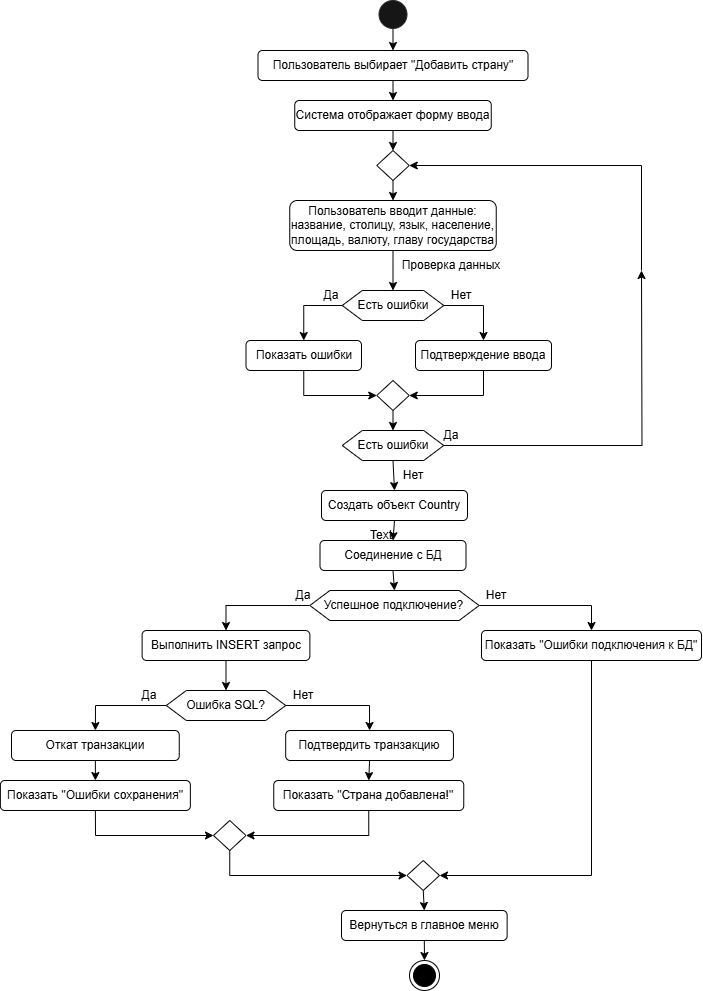

The diagram above was exported from draw.io. Its source (the exported page's mxGraphModel, read from the mxfile embedded in the PNG):
<mxGraphModel dx="2267" dy="1325" grid="1" gridSize="10" guides="1" tooltips="1" connect="1" arrows="1" fold="1" page="1" pageScale="1" pageWidth="827" pageHeight="1169" math="0" shadow="0">
  <root>
    <mxCell id="0" />
    <mxCell id="1" parent="0" />
    <mxCell id="zkRGkNtCRGwDVsm0Hmsx-81" style="edgeStyle=orthogonalEdgeStyle;rounded=0;orthogonalLoop=1;jettySize=auto;html=1;exitX=0.5;exitY=1;exitDx=0;exitDy=0;entryX=0.5;entryY=0;entryDx=0;entryDy=0;" edge="1" parent="1" source="zkRGkNtCRGwDVsm0Hmsx-65" target="zkRGkNtCRGwDVsm0Hmsx-79">
      <mxGeometry relative="1" as="geometry" />
    </mxCell>
    <mxCell id="zkRGkNtCRGwDVsm0Hmsx-65" value="" style="ellipse;whiteSpace=wrap;html=1;aspect=fixed;strokeColor=#292929;fillColor=#161616;" vertex="1" parent="1">
      <mxGeometry x="377.5" y="60" width="28" height="28" as="geometry" />
    </mxCell>
    <mxCell id="zkRGkNtCRGwDVsm0Hmsx-108" style="edgeStyle=orthogonalEdgeStyle;rounded=0;orthogonalLoop=1;jettySize=auto;html=1;exitX=0.5;exitY=1;exitDx=0;exitDy=0;entryX=0.5;entryY=0;entryDx=0;entryDy=0;" edge="1" parent="1" source="zkRGkNtCRGwDVsm0Hmsx-79" target="zkRGkNtCRGwDVsm0Hmsx-107">
      <mxGeometry relative="1" as="geometry" />
    </mxCell>
    <mxCell id="zkRGkNtCRGwDVsm0Hmsx-79" value="Пользователь выбирает &quot;Добавить страну&quot;" style="rounded=1;whiteSpace=wrap;html=1;" vertex="1" parent="1">
      <mxGeometry x="256.5" y="110" width="270" height="30" as="geometry" />
    </mxCell>
    <mxCell id="zkRGkNtCRGwDVsm0Hmsx-110" style="edgeStyle=orthogonalEdgeStyle;rounded=0;orthogonalLoop=1;jettySize=auto;html=1;exitX=0.5;exitY=1;exitDx=0;exitDy=0;entryX=0.5;entryY=0;entryDx=0;entryDy=0;" edge="1" parent="1" source="zkRGkNtCRGwDVsm0Hmsx-107" target="zkRGkNtCRGwDVsm0Hmsx-109">
      <mxGeometry relative="1" as="geometry" />
    </mxCell>
    <mxCell id="zkRGkNtCRGwDVsm0Hmsx-107" value="Система отображает форму ввода" style="rounded=1;whiteSpace=wrap;html=1;" vertex="1" parent="1">
      <mxGeometry x="293.25" y="160" width="196.5" height="30" as="geometry" />
    </mxCell>
    <mxCell id="zkRGkNtCRGwDVsm0Hmsx-112" style="edgeStyle=orthogonalEdgeStyle;rounded=0;orthogonalLoop=1;jettySize=auto;html=1;exitX=0.5;exitY=1;exitDx=0;exitDy=0;entryX=0.5;entryY=0;entryDx=0;entryDy=0;" edge="1" parent="1" source="zkRGkNtCRGwDVsm0Hmsx-109" target="zkRGkNtCRGwDVsm0Hmsx-111">
      <mxGeometry relative="1" as="geometry" />
    </mxCell>
    <mxCell id="zkRGkNtCRGwDVsm0Hmsx-109" value="" style="rhombus;whiteSpace=wrap;html=1;" vertex="1" parent="1">
      <mxGeometry x="375.25" y="210" width="32.5" height="30" as="geometry" />
    </mxCell>
    <mxCell id="zkRGkNtCRGwDVsm0Hmsx-114" style="edgeStyle=orthogonalEdgeStyle;rounded=0;orthogonalLoop=1;jettySize=auto;html=1;exitX=0.5;exitY=1;exitDx=0;exitDy=0;entryX=0.5;entryY=0;entryDx=0;entryDy=0;" edge="1" parent="1" source="zkRGkNtCRGwDVsm0Hmsx-111" target="zkRGkNtCRGwDVsm0Hmsx-113">
      <mxGeometry relative="1" as="geometry" />
    </mxCell>
    <mxCell id="zkRGkNtCRGwDVsm0Hmsx-111" value="Пользователь вводит данные:&lt;br&gt;название, столицу, язык, население, площадь, валюту, главу государства" style="rounded=1;whiteSpace=wrap;html=1;" vertex="1" parent="1">
      <mxGeometry x="288.25" y="260" width="206.5" height="50" as="geometry" />
    </mxCell>
    <mxCell id="zkRGkNtCRGwDVsm0Hmsx-118" style="edgeStyle=orthogonalEdgeStyle;rounded=0;orthogonalLoop=1;jettySize=auto;html=1;exitX=0;exitY=0.5;exitDx=0;exitDy=0;entryX=0.5;entryY=0;entryDx=0;entryDy=0;" edge="1" parent="1" source="zkRGkNtCRGwDVsm0Hmsx-113" target="zkRGkNtCRGwDVsm0Hmsx-116">
      <mxGeometry relative="1" as="geometry" />
    </mxCell>
    <mxCell id="zkRGkNtCRGwDVsm0Hmsx-119" style="edgeStyle=orthogonalEdgeStyle;rounded=0;orthogonalLoop=1;jettySize=auto;html=1;exitX=1;exitY=0.5;exitDx=0;exitDy=0;entryX=0.5;entryY=0;entryDx=0;entryDy=0;" edge="1" parent="1" source="zkRGkNtCRGwDVsm0Hmsx-113" target="zkRGkNtCRGwDVsm0Hmsx-117">
      <mxGeometry relative="1" as="geometry" />
    </mxCell>
    <mxCell id="zkRGkNtCRGwDVsm0Hmsx-113" value="Есть ошибки" style="shape=hexagon;perimeter=hexagonPerimeter2;whiteSpace=wrap;html=1;fixedSize=1;" vertex="1" parent="1">
      <mxGeometry x="340.75" y="350" width="101.5" height="30" as="geometry" />
    </mxCell>
    <mxCell id="zkRGkNtCRGwDVsm0Hmsx-115" value="Проверка данных" style="text;html=1;align=center;verticalAlign=middle;whiteSpace=wrap;rounded=0;" vertex="1" parent="1">
      <mxGeometry x="390" y="310" width="120" height="30" as="geometry" />
    </mxCell>
    <mxCell id="zkRGkNtCRGwDVsm0Hmsx-123" style="edgeStyle=orthogonalEdgeStyle;rounded=0;orthogonalLoop=1;jettySize=auto;html=1;exitX=0.5;exitY=1;exitDx=0;exitDy=0;entryX=0;entryY=0.5;entryDx=0;entryDy=0;" edge="1" parent="1" source="zkRGkNtCRGwDVsm0Hmsx-116" target="zkRGkNtCRGwDVsm0Hmsx-122">
      <mxGeometry relative="1" as="geometry" />
    </mxCell>
    <mxCell id="zkRGkNtCRGwDVsm0Hmsx-116" value="Показать ошибки" style="rounded=1;whiteSpace=wrap;html=1;" vertex="1" parent="1">
      <mxGeometry x="244.5" y="400" width="115.5" height="30" as="geometry" />
    </mxCell>
    <mxCell id="zkRGkNtCRGwDVsm0Hmsx-124" style="edgeStyle=orthogonalEdgeStyle;rounded=0;orthogonalLoop=1;jettySize=auto;html=1;exitX=0.5;exitY=1;exitDx=0;exitDy=0;entryX=1;entryY=0.5;entryDx=0;entryDy=0;" edge="1" parent="1" source="zkRGkNtCRGwDVsm0Hmsx-117" target="zkRGkNtCRGwDVsm0Hmsx-122">
      <mxGeometry relative="1" as="geometry" />
    </mxCell>
    <mxCell id="zkRGkNtCRGwDVsm0Hmsx-117" value="Подтверждение ввода" style="rounded=1;whiteSpace=wrap;html=1;" vertex="1" parent="1">
      <mxGeometry x="414" y="400" width="136" height="30" as="geometry" />
    </mxCell>
    <mxCell id="zkRGkNtCRGwDVsm0Hmsx-120" value="Да" style="text;html=1;align=center;verticalAlign=middle;whiteSpace=wrap;rounded=0;" vertex="1" parent="1">
      <mxGeometry x="300" y="340" width="60" height="30" as="geometry" />
    </mxCell>
    <mxCell id="zkRGkNtCRGwDVsm0Hmsx-121" value="Нет" style="text;html=1;align=center;verticalAlign=middle;whiteSpace=wrap;rounded=0;" vertex="1" parent="1">
      <mxGeometry x="429.75" y="340" width="60" height="30" as="geometry" />
    </mxCell>
    <mxCell id="zkRGkNtCRGwDVsm0Hmsx-126" style="edgeStyle=orthogonalEdgeStyle;rounded=0;orthogonalLoop=1;jettySize=auto;html=1;exitX=0.5;exitY=1;exitDx=0;exitDy=0;entryX=0.5;entryY=0;entryDx=0;entryDy=0;" edge="1" parent="1" source="zkRGkNtCRGwDVsm0Hmsx-122" target="zkRGkNtCRGwDVsm0Hmsx-125">
      <mxGeometry relative="1" as="geometry" />
    </mxCell>
    <mxCell id="zkRGkNtCRGwDVsm0Hmsx-122" value="" style="rhombus;whiteSpace=wrap;html=1;" vertex="1" parent="1">
      <mxGeometry x="375.25" y="440" width="32.5" height="30" as="geometry" />
    </mxCell>
    <mxCell id="zkRGkNtCRGwDVsm0Hmsx-127" style="edgeStyle=orthogonalEdgeStyle;rounded=0;orthogonalLoop=1;jettySize=auto;html=1;exitX=1;exitY=0.5;exitDx=0;exitDy=0;" edge="1" parent="1" source="zkRGkNtCRGwDVsm0Hmsx-125">
      <mxGeometry relative="1" as="geometry">
        <mxPoint x="640" y="330" as="targetPoint" />
      </mxGeometry>
    </mxCell>
    <mxCell id="zkRGkNtCRGwDVsm0Hmsx-136" style="edgeStyle=orthogonalEdgeStyle;rounded=0;orthogonalLoop=1;jettySize=auto;html=1;exitX=0.5;exitY=1;exitDx=0;exitDy=0;entryX=0.5;entryY=0;entryDx=0;entryDy=0;" edge="1" parent="1" source="zkRGkNtCRGwDVsm0Hmsx-125" target="zkRGkNtCRGwDVsm0Hmsx-132">
      <mxGeometry relative="1" as="geometry" />
    </mxCell>
    <mxCell id="zkRGkNtCRGwDVsm0Hmsx-125" value="Есть ошибки" style="shape=hexagon;perimeter=hexagonPerimeter2;whiteSpace=wrap;html=1;fixedSize=1;" vertex="1" parent="1">
      <mxGeometry x="340.75" y="490" width="101.5" height="30" as="geometry" />
    </mxCell>
    <mxCell id="zkRGkNtCRGwDVsm0Hmsx-129" value="" style="endArrow=classic;html=1;rounded=0;entryX=1;entryY=0.5;entryDx=0;entryDy=0;" edge="1" parent="1" target="zkRGkNtCRGwDVsm0Hmsx-109">
      <mxGeometry width="50" height="50" relative="1" as="geometry">
        <mxPoint x="640" y="330" as="sourcePoint" />
        <mxPoint x="560" y="360" as="targetPoint" />
        <Array as="points">
          <mxPoint x="640" y="225" />
        </Array>
      </mxGeometry>
    </mxCell>
    <mxCell id="zkRGkNtCRGwDVsm0Hmsx-130" value="Да" style="text;html=1;align=center;verticalAlign=middle;whiteSpace=wrap;rounded=0;" vertex="1" parent="1">
      <mxGeometry x="420" y="480" width="60" height="30" as="geometry" />
    </mxCell>
    <mxCell id="zkRGkNtCRGwDVsm0Hmsx-131" value="Нет" style="text;html=1;align=center;verticalAlign=middle;whiteSpace=wrap;rounded=0;" vertex="1" parent="1">
      <mxGeometry x="382.25" y="520" width="60" height="30" as="geometry" />
    </mxCell>
    <mxCell id="zkRGkNtCRGwDVsm0Hmsx-135" style="edgeStyle=orthogonalEdgeStyle;rounded=0;orthogonalLoop=1;jettySize=auto;html=1;exitX=0.5;exitY=1;exitDx=0;exitDy=0;entryX=0.5;entryY=0;entryDx=0;entryDy=0;" edge="1" parent="1" source="zkRGkNtCRGwDVsm0Hmsx-132" target="zkRGkNtCRGwDVsm0Hmsx-134">
      <mxGeometry relative="1" as="geometry" />
    </mxCell>
    <mxCell id="zkRGkNtCRGwDVsm0Hmsx-132" value="Создать объект Country" style="rounded=1;whiteSpace=wrap;html=1;" vertex="1" parent="1">
      <mxGeometry x="320" y="550" width="146" height="30" as="geometry" />
    </mxCell>
    <mxCell id="zkRGkNtCRGwDVsm0Hmsx-138" style="edgeStyle=orthogonalEdgeStyle;rounded=0;orthogonalLoop=1;jettySize=auto;html=1;exitX=0.5;exitY=1;exitDx=0;exitDy=0;entryX=0.5;entryY=0;entryDx=0;entryDy=0;" edge="1" parent="1" source="zkRGkNtCRGwDVsm0Hmsx-134" target="zkRGkNtCRGwDVsm0Hmsx-137">
      <mxGeometry relative="1" as="geometry" />
    </mxCell>
    <mxCell id="zkRGkNtCRGwDVsm0Hmsx-134" value="Соединение с БД" style="rounded=1;whiteSpace=wrap;html=1;" vertex="1" parent="1">
      <mxGeometry x="318.5" y="600" width="146" height="30" as="geometry" />
    </mxCell>
    <mxCell id="zkRGkNtCRGwDVsm0Hmsx-143" style="edgeStyle=orthogonalEdgeStyle;rounded=0;orthogonalLoop=1;jettySize=auto;html=1;exitX=0;exitY=0.5;exitDx=0;exitDy=0;entryX=0.5;entryY=0;entryDx=0;entryDy=0;" edge="1" parent="1" source="zkRGkNtCRGwDVsm0Hmsx-137" target="zkRGkNtCRGwDVsm0Hmsx-142">
      <mxGeometry relative="1" as="geometry" />
    </mxCell>
    <mxCell id="zkRGkNtCRGwDVsm0Hmsx-145" style="edgeStyle=orthogonalEdgeStyle;rounded=0;orthogonalLoop=1;jettySize=auto;html=1;exitX=1;exitY=0.5;exitDx=0;exitDy=0;entryX=0.5;entryY=0;entryDx=0;entryDy=0;" edge="1" parent="1" source="zkRGkNtCRGwDVsm0Hmsx-137" target="zkRGkNtCRGwDVsm0Hmsx-144">
      <mxGeometry relative="1" as="geometry" />
    </mxCell>
    <mxCell id="zkRGkNtCRGwDVsm0Hmsx-137" value="Успешное подключение?" style="shape=hexagon;perimeter=hexagonPerimeter2;whiteSpace=wrap;html=1;fixedSize=1;" vertex="1" parent="1">
      <mxGeometry x="308.37" y="650" width="169.25" height="30" as="geometry" />
    </mxCell>
    <mxCell id="zkRGkNtCRGwDVsm0Hmsx-139" value="Да" style="text;html=1;align=center;verticalAlign=middle;whiteSpace=wrap;rounded=0;" vertex="1" parent="1">
      <mxGeometry x="272.25" y="640" width="60" height="30" as="geometry" />
    </mxCell>
    <mxCell id="zkRGkNtCRGwDVsm0Hmsx-140" value="Text" style="text;html=1;align=center;verticalAlign=middle;whiteSpace=wrap;rounded=0;" vertex="1" parent="1">
      <mxGeometry x="350" y="580" width="60" height="30" as="geometry" />
    </mxCell>
    <mxCell id="zkRGkNtCRGwDVsm0Hmsx-141" value="Нет" style="text;html=1;align=center;verticalAlign=middle;whiteSpace=wrap;rounded=0;" vertex="1" parent="1">
      <mxGeometry x="464.5" y="640" width="60" height="30" as="geometry" />
    </mxCell>
    <mxCell id="zkRGkNtCRGwDVsm0Hmsx-147" style="edgeStyle=orthogonalEdgeStyle;rounded=0;orthogonalLoop=1;jettySize=auto;html=1;exitX=0.5;exitY=1;exitDx=0;exitDy=0;entryX=0.5;entryY=0;entryDx=0;entryDy=0;" edge="1" parent="1" source="zkRGkNtCRGwDVsm0Hmsx-142" target="zkRGkNtCRGwDVsm0Hmsx-146">
      <mxGeometry relative="1" as="geometry" />
    </mxCell>
    <mxCell id="zkRGkNtCRGwDVsm0Hmsx-142" value="Выполнить INSERT запрос" style="rounded=1;whiteSpace=wrap;html=1;" vertex="1" parent="1">
      <mxGeometry x="140.62" y="690" width="167.75" height="30" as="geometry" />
    </mxCell>
    <mxCell id="zkRGkNtCRGwDVsm0Hmsx-159" style="edgeStyle=orthogonalEdgeStyle;rounded=0;orthogonalLoop=1;jettySize=auto;html=1;exitX=0.5;exitY=1;exitDx=0;exitDy=0;entryX=1;entryY=0.5;entryDx=0;entryDy=0;" edge="1" parent="1" source="zkRGkNtCRGwDVsm0Hmsx-144" target="zkRGkNtCRGwDVsm0Hmsx-164">
      <mxGeometry relative="1" as="geometry" />
    </mxCell>
    <mxCell id="zkRGkNtCRGwDVsm0Hmsx-144" value="Показать &quot;Ошибки подключения к БД&quot;" style="rounded=1;whiteSpace=wrap;html=1;" vertex="1" parent="1">
      <mxGeometry x="480" y="690" width="220" height="30" as="geometry" />
    </mxCell>
    <mxCell id="zkRGkNtCRGwDVsm0Hmsx-150" style="edgeStyle=orthogonalEdgeStyle;rounded=0;orthogonalLoop=1;jettySize=auto;html=1;exitX=0;exitY=0.5;exitDx=0;exitDy=0;entryX=0.5;entryY=0;entryDx=0;entryDy=0;" edge="1" parent="1" source="zkRGkNtCRGwDVsm0Hmsx-146" target="zkRGkNtCRGwDVsm0Hmsx-149">
      <mxGeometry relative="1" as="geometry" />
    </mxCell>
    <mxCell id="zkRGkNtCRGwDVsm0Hmsx-151" style="edgeStyle=orthogonalEdgeStyle;rounded=0;orthogonalLoop=1;jettySize=auto;html=1;exitX=1;exitY=0.5;exitDx=0;exitDy=0;entryX=0.5;entryY=0;entryDx=0;entryDy=0;" edge="1" parent="1" source="zkRGkNtCRGwDVsm0Hmsx-146" target="zkRGkNtCRGwDVsm0Hmsx-148">
      <mxGeometry relative="1" as="geometry" />
    </mxCell>
    <mxCell id="zkRGkNtCRGwDVsm0Hmsx-146" value="Ошибка SQL?" style="shape=hexagon;perimeter=hexagonPerimeter2;whiteSpace=wrap;html=1;fixedSize=1;" vertex="1" parent="1">
      <mxGeometry x="164.81" y="750" width="119.38" height="30" as="geometry" />
    </mxCell>
    <mxCell id="zkRGkNtCRGwDVsm0Hmsx-156" style="edgeStyle=orthogonalEdgeStyle;rounded=0;orthogonalLoop=1;jettySize=auto;html=1;exitX=0.5;exitY=1;exitDx=0;exitDy=0;entryX=0.5;entryY=0;entryDx=0;entryDy=0;" edge="1" parent="1" source="zkRGkNtCRGwDVsm0Hmsx-148" target="zkRGkNtCRGwDVsm0Hmsx-155">
      <mxGeometry relative="1" as="geometry" />
    </mxCell>
    <mxCell id="zkRGkNtCRGwDVsm0Hmsx-148" value="Подтвердить транзакцию" style="rounded=1;whiteSpace=wrap;html=1;" vertex="1" parent="1">
      <mxGeometry x="284.19" y="790" width="167.75" height="30" as="geometry" />
    </mxCell>
    <mxCell id="zkRGkNtCRGwDVsm0Hmsx-157" style="edgeStyle=orthogonalEdgeStyle;rounded=0;orthogonalLoop=1;jettySize=auto;html=1;exitX=0.5;exitY=1;exitDx=0;exitDy=0;entryX=0.5;entryY=0;entryDx=0;entryDy=0;" edge="1" parent="1" source="zkRGkNtCRGwDVsm0Hmsx-149" target="zkRGkNtCRGwDVsm0Hmsx-154">
      <mxGeometry relative="1" as="geometry" />
    </mxCell>
    <mxCell id="zkRGkNtCRGwDVsm0Hmsx-149" value="Откат транзакции" style="rounded=1;whiteSpace=wrap;html=1;" vertex="1" parent="1">
      <mxGeometry x="10" y="790" width="167.75" height="30" as="geometry" />
    </mxCell>
    <mxCell id="zkRGkNtCRGwDVsm0Hmsx-152" value="Нет" style="text;html=1;align=center;verticalAlign=middle;whiteSpace=wrap;rounded=0;" vertex="1" parent="1">
      <mxGeometry x="272.25" y="740" width="60" height="30" as="geometry" />
    </mxCell>
    <mxCell id="zkRGkNtCRGwDVsm0Hmsx-153" value="Да" style="text;html=1;align=center;verticalAlign=middle;whiteSpace=wrap;rounded=0;" vertex="1" parent="1">
      <mxGeometry x="117.75" y="740" width="60" height="30" as="geometry" />
    </mxCell>
    <mxCell id="zkRGkNtCRGwDVsm0Hmsx-163" style="edgeStyle=orthogonalEdgeStyle;rounded=0;orthogonalLoop=1;jettySize=auto;html=1;exitX=0.5;exitY=1;exitDx=0;exitDy=0;entryX=0;entryY=0.5;entryDx=0;entryDy=0;" edge="1" parent="1" source="zkRGkNtCRGwDVsm0Hmsx-154" target="zkRGkNtCRGwDVsm0Hmsx-160">
      <mxGeometry relative="1" as="geometry" />
    </mxCell>
    <mxCell id="zkRGkNtCRGwDVsm0Hmsx-154" value="Показать &quot;Ошибки сохранения&quot;" style="rounded=1;whiteSpace=wrap;html=1;" vertex="1" parent="1">
      <mxGeometry x="-1.12" y="840" width="190" height="30" as="geometry" />
    </mxCell>
    <mxCell id="zkRGkNtCRGwDVsm0Hmsx-162" style="edgeStyle=orthogonalEdgeStyle;rounded=0;orthogonalLoop=1;jettySize=auto;html=1;exitX=0.5;exitY=1;exitDx=0;exitDy=0;entryX=1;entryY=0.5;entryDx=0;entryDy=0;" edge="1" parent="1" source="zkRGkNtCRGwDVsm0Hmsx-155" target="zkRGkNtCRGwDVsm0Hmsx-160">
      <mxGeometry relative="1" as="geometry" />
    </mxCell>
    <mxCell id="zkRGkNtCRGwDVsm0Hmsx-155" value="Показать &quot;Страна добавлена!&quot;" style="rounded=1;whiteSpace=wrap;html=1;" vertex="1" parent="1">
      <mxGeometry x="272.25" y="840" width="190" height="30" as="geometry" />
    </mxCell>
    <mxCell id="zkRGkNtCRGwDVsm0Hmsx-166" style="edgeStyle=orthogonalEdgeStyle;rounded=0;orthogonalLoop=1;jettySize=auto;html=1;exitX=0.5;exitY=1;exitDx=0;exitDy=0;entryX=0;entryY=0.5;entryDx=0;entryDy=0;" edge="1" parent="1" source="zkRGkNtCRGwDVsm0Hmsx-160" target="zkRGkNtCRGwDVsm0Hmsx-164">
      <mxGeometry relative="1" as="geometry" />
    </mxCell>
    <mxCell id="zkRGkNtCRGwDVsm0Hmsx-160" value="" style="rhombus;whiteSpace=wrap;html=1;" vertex="1" parent="1">
      <mxGeometry x="212" y="880" width="32.5" height="30" as="geometry" />
    </mxCell>
    <mxCell id="zkRGkNtCRGwDVsm0Hmsx-170" style="edgeStyle=orthogonalEdgeStyle;rounded=0;orthogonalLoop=1;jettySize=auto;html=1;exitX=0.5;exitY=1;exitDx=0;exitDy=0;entryX=0.5;entryY=0;entryDx=0;entryDy=0;" edge="1" parent="1" source="zkRGkNtCRGwDVsm0Hmsx-164" target="zkRGkNtCRGwDVsm0Hmsx-169">
      <mxGeometry relative="1" as="geometry" />
    </mxCell>
    <mxCell id="zkRGkNtCRGwDVsm0Hmsx-164" value="" style="rhombus;whiteSpace=wrap;html=1;" vertex="1" parent="1">
      <mxGeometry x="405.5" y="920" width="32.5" height="30" as="geometry" />
    </mxCell>
    <mxCell id="zkRGkNtCRGwDVsm0Hmsx-172" style="edgeStyle=orthogonalEdgeStyle;rounded=0;orthogonalLoop=1;jettySize=auto;html=1;exitX=0.5;exitY=1;exitDx=0;exitDy=0;entryX=0.5;entryY=0;entryDx=0;entryDy=0;" edge="1" parent="1" source="zkRGkNtCRGwDVsm0Hmsx-169" target="zkRGkNtCRGwDVsm0Hmsx-171">
      <mxGeometry relative="1" as="geometry" />
    </mxCell>
    <mxCell id="zkRGkNtCRGwDVsm0Hmsx-169" value="Вернуться в главное меню" style="rounded=1;whiteSpace=wrap;html=1;" vertex="1" parent="1">
      <mxGeometry x="340" y="970" width="165.62" height="30" as="geometry" />
    </mxCell>
    <mxCell id="zkRGkNtCRGwDVsm0Hmsx-171" value="" style="ellipse;html=1;shape=endState;fillColor=strokeColor;" vertex="1" parent="1">
      <mxGeometry x="408" y="1020" width="30" height="30" as="geometry" />
    </mxCell>
  </root>
</mxGraphModel>